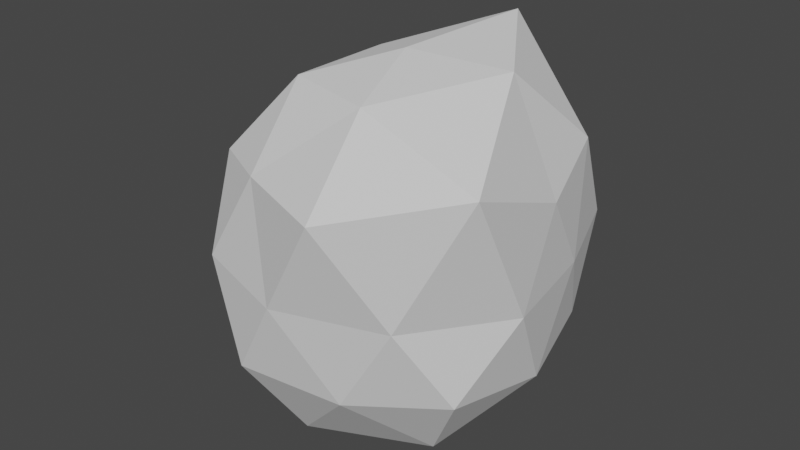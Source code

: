 # Source: Rock1.blend  (saved by Blender 2.81.16; exported with 4.5.12 LTS)
import bpy
from mathutils import Matrix  # noqa: F401  (used for matrix-valued properties, if any)

bpy.ops.wm.read_factory_settings(use_empty=True)
scene = bpy.context.scene
scene.name = 'Scene'

# ---- collections
col_collection = bpy.data.collections.new('Collection'); scene.collection.children.link(col_collection)

# ---- world
world_world = bpy.data.worlds.new('World'); scene.world = world_world
world_world.use_nodes = True; world_world.node_tree.nodes.clear()
_N = world_world.node_tree.nodes; _L = world_world.node_tree.links
n0 = _N.new('ShaderNodeOutputWorld'); n0.name = 'World Output'; n0.location = (300, 300)
n1 = _N.new('ShaderNodeBackground'); n1.name = 'Background'; n1.location = (10, 300)
n1.inputs[0].default_value = (0.05088, 0.05088, 0.05088, 1.0)
_L.new(n1.outputs[0], n0.inputs[0])
n0.is_active_output = True
world_world.color = (0.05088, 0.05088, 0.05088)
world_world.use_sun_shadow = False
world_world.sun_shadow_jitter_overblur = 0.0

# ---- meshes
me_icosphere = bpy.data.meshes.new('Icosphere')
me_icosphere.from_pydata([(0.002198, 0.0007395, -0.2194), (0.1711, -0.122, -0.1006), (-0.06517, -0.2066, -0.1032), (-0.1993, 0.0007395, -0.0949), (-0.06007, 0.1924, -0.0949), (0.1652, 0.1192, -0.09491), (0.08117, -0.2423, 0.1336), (-0.1608, -0.1177, 0.1066), (-0.2063, 0.1522, 0.1347), (0.06446, 0.1924, 0.1066), (0.2037, 0.0007395, 0.1066), (0.002198, 0.0007395, 0.2311), (-0.04079, -0.1316, -0.2192), (0.109, -0.07686, -0.2078), (0.06142, -0.1815, -0.1126), (0.1938, 0.0007395, -0.1126), (0.09802, 0.07036, -0.1858), (-0.1162, 0.0007395, -0.1858), (-0.1528, -0.1119, -0.1126), (-0.0344, 0.1134, -0.1858), (-0.1528, 0.1134, -0.1126), (0.07388, 0.2213, -0.1375), (0.2165, -0.06888, 0.005848), (0.1937, 0.06511, 0.006951), (0.002198, -0.2245, 0.005848), (0.1346, -0.1815, 0.005848), (-0.2207, -0.07167, 0.005848), (-0.1302, -0.1815, 0.005848), (-0.1302, 0.183, 0.005848), (-0.2121, 0.07036, 0.005848), (0.1445, 0.1966, 0.005848), (0.002198, 0.226, 0.005848), (0.2172, -0.1555, 0.1701), (-0.05702, -0.1815, 0.1243), (-0.1894, 0.0007395, 0.1243), (-0.07359, 0.234, 0.1574), (0.1667, 0.1203, 0.1315), (0.0404, -0.1168, 0.2059), (0.1438, 0.0007395, 0.235), (-0.09362, -0.06888, 0.1975), (-0.09362, 0.07036, 0.1975), (0.04898, 0.1447, 0.2508)], [], [(0, 13, 12), (1, 13, 15), (0, 12, 17), (0, 17, 19), (0, 19, 16), (1, 15, 22), (2, 14, 24), (3, 18, 26), (4, 20, 28), (5, 21, 30), (1, 22, 25), (2, 24, 27), (3, 26, 29), (4, 28, 31), (5, 30, 23), (6, 32, 37), (7, 33, 39), (8, 34, 40), (9, 35, 41), (10, 36, 38), (38, 41, 11), (38, 36, 41), (36, 9, 41), (41, 40, 11), (41, 35, 40), (35, 8, 40), (40, 39, 11), (40, 34, 39), (34, 7, 39), (39, 37, 11), (39, 33, 37), (33, 6, 37), (37, 38, 11), (37, 32, 38), (32, 10, 38), (23, 36, 10), (23, 30, 36), (30, 9, 36), (31, 35, 9), (31, 28, 35), (28, 8, 35), (29, 34, 8), (29, 26, 34), (26, 7, 34), (27, 33, 7), (27, 24, 33), (24, 6, 33), (25, 32, 6), (25, 22, 32), (22, 10, 32), (30, 31, 9), (30, 21, 31), (21, 4, 31), (28, 29, 8), (28, 20, 29), (20, 3, 29), (26, 27, 7), (26, 18, 27), (18, 2, 27), (24, 25, 6), (24, 14, 25), (14, 1, 25), (22, 23, 10), (22, 15, 23), (15, 5, 23), (16, 21, 5), (16, 19, 21), (19, 4, 21), (19, 20, 4), (19, 17, 20), (17, 3, 20), (17, 18, 3), (17, 12, 18), (12, 2, 18), (15, 16, 5), (15, 13, 16), (13, 0, 16), (12, 14, 2), (12, 13, 14), (13, 1, 14)])
_uv = me_icosphere.uv_layers.new(name='UVMap')
_uv.uv.foreach_set('vector', [0.8182, 0.0, 0.7727, 0.07873, 0.8636, 0.07873, 0.7273, 0.1575, 0.6818, 0.07873, 0.6364, 0.1575, 0.09091, 0.0, 0.04545, 0.07873, 0.1364, 0.07873, 0.2727, 0.0, 0.2273, 0.07873, 0.3182, 0.07873, 0.4545, 0.0, 0.4091, 0.07873, 0.5, 0.07873, 0.7273, 0.1575, 0.6364, 0.1575, 0.6818, 0.2362, 0.9091, 0.1575, 0.8182, 0.1575, 0.8636, 0.2362, 0.1818, 0.1575, 0.09091, 0.1575, 0.1364, 0.2362, 0.3636, 0.1575, 0.2727, 0.1575, 0.3182, 0.2362, 0.5455, 0.1575, 0.4545, 0.1575, 0.5, 0.2362, 0.7273, 0.1575, 0.6818, 0.2362, 0.7727, 0.2362, 0.9091, 0.1575, 0.8636, 0.2362, 0.9545, 0.2362, 0.1818, 0.1575, 0.1364, 0.2362, 0.2273, 0.2362, 0.3636, 0.1575, 0.3182, 0.2362, 0.4091, 0.2362, 0.5455, 0.1575, 0.5, 0.2362, 0.5909, 0.2362, 0.8182, 0.3149, 0.7273, 0.3149, 0.7727, 0.3937, 1.0, 0.3149, 0.9091, 0.3149, 0.9545, 0.3937, 0.2727, 0.3149, 0.1818, 0.3149, 0.2273, 0.3937, 0.4545, 0.3149, 0.3636, 0.3149, 0.4091, 0.3937, 0.6364, 0.3149, 0.5455, 0.3149, 0.5909, 0.3937, 0.5909, 0.3937, 0.5, 0.3937, 0.5455, 0.4724, 0.5909, 0.3937, 0.5455, 0.3149, 0.5, 0.3937, 0.5455, 0.3149, 0.4545, 0.3149, 0.5, 0.3937, 0.4091, 0.3937, 0.3182, 0.3937, 0.3636, 0.4724, 0.4091, 0.3937, 0.3636, 0.3149, 0.3182, 0.3937, 0.3636, 0.3149, 0.2727, 0.3149, 0.3182, 0.3937, 0.2273, 0.3937, 0.1364, 0.3937, 0.1818, 0.4724, 0.2273, 0.3937, 0.1818, 0.3149, 0.1364, 0.3937, 0.1818, 0.3149, 0.09091, 0.3149, 0.1364, 0.3937, 0.9545, 0.3937, 0.8636, 0.3937, 0.9091, 0.4724, 0.9545, 0.3937, 0.9091, 0.3149, 0.8636, 0.3937, 0.9091, 0.3149, 0.8182, 0.3149, 0.8636, 0.3937, 0.7727, 0.3937, 0.6818, 0.3937, 0.7273, 0.4724, 0.7727, 0.3937, 0.7273, 0.3149, 0.6818, 0.3937, 0.7273, 0.3149, 0.6364, 0.3149, 0.6818, 0.3937, 0.5909, 0.2362, 0.5455, 0.3149, 0.6364, 0.3149, 0.5909, 0.2362, 0.5, 0.2362, 0.5455, 0.3149, 0.5, 0.2362, 0.4545, 0.3149, 0.5455, 0.3149, 0.4091, 0.2362, 0.3636, 0.3149, 0.4545, 0.3149, 0.4091, 0.2362, 0.3182, 0.2362, 0.3636, 0.3149, 0.3182, 0.2362, 0.2727, 0.3149, 0.3636, 0.3149, 0.2273, 0.2362, 0.1818, 0.3149, 0.2727, 0.3149, 0.2273, 0.2362, 0.1364, 0.2362, 0.1818, 0.3149, 0.1364, 0.2362, 0.09091, 0.3149, 0.1818, 0.3149, 0.9545, 0.2362, 0.9091, 0.3149, 1.0, 0.3149, 0.9545, 0.2362, 0.8636, 0.2362, 0.9091, 0.3149, 0.8636, 0.2362, 0.8182, 0.3149, 0.9091, 0.3149, 0.7727, 0.2362, 0.7273, 0.3149, 0.8182, 0.3149, 0.7727, 0.2362, 0.6818, 0.2362, 0.7273, 0.3149, 0.6818, 0.2362, 0.6364, 0.3149, 0.7273, 0.3149, 0.5, 0.2362, 0.4091, 0.2362, 0.4545, 0.3149, 0.5, 0.2362, 0.4545, 0.1575, 0.4091, 0.2362, 0.4545, 0.1575, 0.3636, 0.1575, 0.4091, 0.2362, 0.3182, 0.2362, 0.2273, 0.2362, 0.2727, 0.3149, 0.3182, 0.2362, 0.2727, 0.1575, 0.2273, 0.2362, 0.2727, 0.1575, 0.1818, 0.1575, 0.2273, 0.2362, 0.1364, 0.2362, 0.04545, 0.2362, 0.09091, 0.3149, 0.1364, 0.2362, 0.09091, 0.1575, 0.04545, 0.2362, 0.09091, 0.1575, 0.0, 0.1575, 0.04545, 0.2362, 0.8636, 0.2362, 0.7727, 0.2362, 0.8182, 0.3149, 0.8636, 0.2362, 0.8182, 0.1575, 0.7727, 0.2362, 0.8182, 0.1575, 0.7273, 0.1575, 0.7727, 0.2362, 0.6818, 0.2362, 0.5909, 0.2362, 0.6364, 0.3149, 0.6818, 0.2362, 0.6364, 0.1575, 0.5909, 0.2362, 0.6364, 0.1575, 0.5455, 0.1575, 0.5909, 0.2362, 0.5, 0.07873, 0.4545, 0.1575, 0.5455, 0.1575, 0.5, 0.07873, 0.4091, 0.07873, 0.4545, 0.1575, 0.4091, 0.07873, 0.3636, 0.1575, 0.4545, 0.1575, 0.3182, 0.07873, 0.2727, 0.1575, 0.3636, 0.1575, 0.3182, 0.07873, 0.2273, 0.07873, 0.2727, 0.1575, 0.2273, 0.07873, 0.1818, 0.1575, 0.2727, 0.1575, 0.1364, 0.07873, 0.09091, 0.1575, 0.1818, 0.1575, 0.1364, 0.07873, 0.04545, 0.07873, 0.09091, 0.1575, 0.04545, 0.07873, 0.0, 0.1575, 0.09091, 0.1575, 0.6364, 0.1575, 0.5909, 0.07873, 0.5455, 0.1575, 0.6364, 0.1575, 0.6818, 0.07873, 0.5909, 0.07873, 0.6818, 0.07873, 0.6364, 0.0, 0.5909, 0.07873, 0.8636, 0.07873, 0.8182, 0.1575, 0.9091, 0.1575, 0.8636, 0.07873, 0.7727, 0.07873, 0.8182, 0.1575, 0.7727, 0.07873, 0.7273, 0.1575, 0.8182, 0.1575])
me_icosphere.use_remesh_fix_poles = True
me_icosphere.use_remesh_preserve_attributes = False
me_icosphere.use_mirror_vertex_groups = False
me_icosphere.update()

# ---- objects
ob_rock1 = bpy.data.objects.new('Rock1', me_icosphere)

# ---- transforms, parenting, visibility, modifiers, constraints
ob_rock1.location = (0.0, 0.0, 0.0)
ob_rock1.lineart.crease_threshold = 0.0

# ---- collection membership
col_collection.objects.link(ob_rock1)

# ---- scene / render settings (as saved in the file)
scene.frame_start = 1; scene.frame_end = 250; scene.frame_set(1)
scene.render.engine = 'BLENDER_EEVEE_NEXT'
scene.cycles.use_denoising = False
scene.cycles.samples = 128
scene.cycles.sampling_pattern = 'TABULATED_SOBOL'
scene.cycles.use_adaptive_sampling = False
scene.cycles.use_light_tree = False
scene.view_settings.view_transform = 'Filmic'
bpy.context.view_layer.update()

# ---- added for rendering (the .blend has no active camera and no usable light): camera, sun
cam_auto = bpy.data.cameras.new('AutoCamera')
cam_auto.lens = 50.0
cam_auto.sensor_width = 36.0
cam_auto.clip_end = 1000.0
ob_auto_camera = bpy.data.objects.new('AutoCamera', cam_auto)
scene.collection.objects.link(ob_auto_camera)
ob_auto_camera.location = (0.738264, -0.892171, 0.607699)
ob_auto_camera.rotation_euler = (1.09748, -7.21219e-08, 0.694738)
scene.camera = ob_auto_camera
light_auto_sun = bpy.data.lights.new('AutoSun', 'SUN')
light_auto_sun.energy = 3.0
light_auto_sun.angle = 0.0523599
ob_auto_sun = bpy.data.objects.new('AutoSun', light_auto_sun)
scene.collection.objects.link(ob_auto_sun)
ob_auto_sun.rotation_euler = (0.872665, 0.174533, 0.523599)
bpy.context.view_layer.update()
